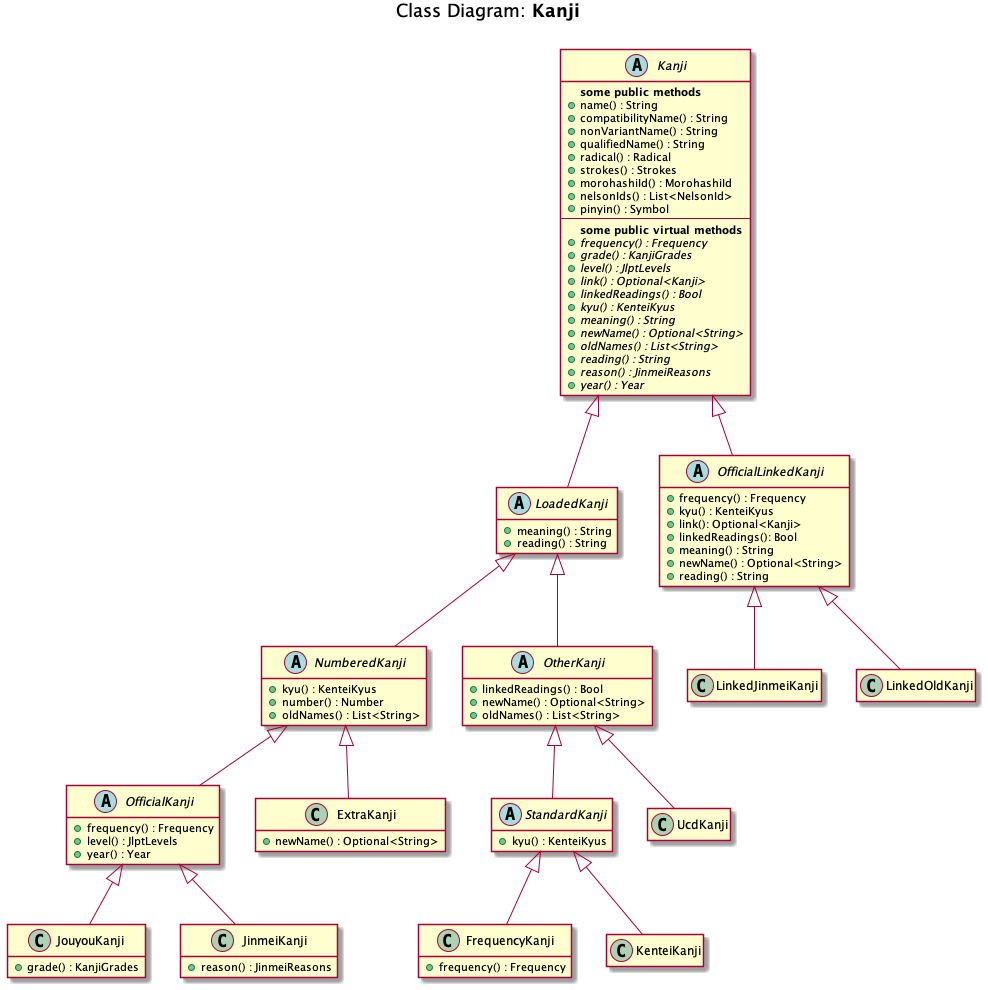

The diagram above was rendered by PlantUML. Its source (embedded in the PNG):
@startuml
title Class Diagram: <b>Kanji</b>\n

abstract Kanji {
  <b>some public methods</b>
  +name() : String
  +compatibilityName() : String
  +nonVariantName() : String
  +qualifiedName() : String
  +radical() : Radical
  +strokes() : Strokes
  +morohashiId() : MorohashiId
  +nelsonIds() : List<NelsonId>
  +pinyin() : Symbol
  --
  <b>some public virtual methods</b>
  {abstract} +frequency() : Frequency
  {abstract} +grade() : KanjiGrades
  {abstract} +level() : JlptLevels
  {abstract} +link() : Optional<Kanji>
  {abstract} +linkedReadings() : Bool
  {abstract} +kyu() : KenteiKyus
  {abstract} +meaning() : String
  {abstract} +newName() : Optional<String>
  {abstract} +oldNames() : List<String>
  {abstract} +reading() : String
  {abstract} +reason() : JinmeiReasons
  {abstract} +year() : Year
}
abstract LoadedKanji {
  +meaning() : String
  +reading() : String
}
abstract NumberedKanji {
  +kyu() : KenteiKyus
  +number() : Number
  +oldNames() : List<String>
}
abstract OfficialKanji {
  +frequency() : Frequency
  +level() : JlptLevels
  +year() : Year
}
abstract OtherKanji {
  +linkedReadings() : Bool
  +newName() : Optional<String>
  +oldNames() : List<String>
}
abstract StandardKanji {
  +kyu() : KenteiKyus
}
abstract OfficialLinkedKanji {
  +frequency() : Frequency
  +kyu() : KenteiKyus
  +link(): Optional<Kanji>
  +linkedReadings(): Bool
  +meaning() : String
  +newName() : Optional<String>
  +reading() : String
}
class JouyouKanji {
  +grade() : KanjiGrades
}
class JinmeiKanji {
  +reason() : JinmeiReasons
}
class ExtraKanji {
  +newName() : Optional<String>
}
class FrequencyKanji {
  +frequency() : Frequency
}

Kanji <|-- LoadedKanji
LoadedKanji <|-- NumberedKanji
NumberedKanji <|-- OfficialKanji
OfficialKanji <|-- JouyouKanji
OfficialKanji <|-- JinmeiKanji
NumberedKanji <|-- ExtraKanji
LoadedKanji <|-- OtherKanji
OtherKanji <|-- StandardKanji
StandardKanji <|-- FrequencyKanji
StandardKanji <|-- KenteiKanji
OtherKanji <|-- UcdKanji
Kanji <|-- OfficialLinkedKanji
OfficialLinkedKanji <|-- LinkedJinmeiKanji
OfficialLinkedKanji <|-- LinkedOldKanji

hide empty members
@enduml